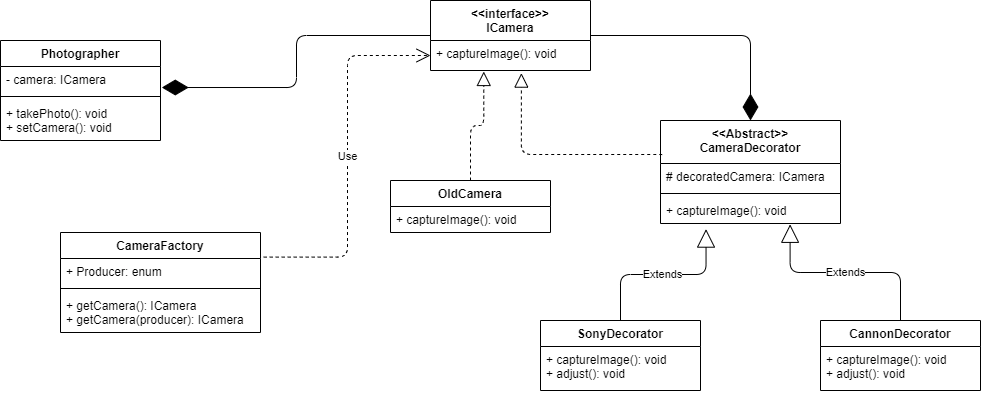

The diagram above was exported from draw.io. Its source (the exported page's mxGraphModel, read from the mxfile embedded in the PNG):
<mxGraphModel dx="-422" dy="517" grid="0" gridSize="10" guides="1" tooltips="1" connect="1" arrows="1" fold="1" page="1" pageScale="1" pageWidth="850" pageHeight="1100" math="0" shadow="0">
  <root>
    <mxCell id="0" />
    <mxCell id="1" parent="0" />
    <mxCell id="8wZESyxWubULvXlyLcC6-1" value="Photographer" style="swimlane;fontStyle=1;align=center;verticalAlign=top;childLayout=stackLayout;horizontal=1;startSize=26;horizontalStack=0;resizeParent=1;resizeParentMax=0;resizeLast=0;collapsible=1;marginBottom=0;" vertex="1" parent="1">
      <mxGeometry x="1724" y="435" width="160" height="100" as="geometry" />
    </mxCell>
    <mxCell id="8wZESyxWubULvXlyLcC6-2" value="- camera: ICamera" style="text;strokeColor=none;fillColor=none;align=left;verticalAlign=top;spacingLeft=4;spacingRight=4;overflow=hidden;rotatable=0;points=[[0,0.5],[1,0.5]];portConstraint=eastwest;" vertex="1" parent="8wZESyxWubULvXlyLcC6-1">
      <mxGeometry y="26" width="160" height="26" as="geometry" />
    </mxCell>
    <mxCell id="8wZESyxWubULvXlyLcC6-3" value="" style="line;strokeWidth=1;fillColor=none;align=left;verticalAlign=middle;spacingTop=-1;spacingLeft=3;spacingRight=3;rotatable=0;labelPosition=right;points=[];portConstraint=eastwest;" vertex="1" parent="8wZESyxWubULvXlyLcC6-1">
      <mxGeometry y="52" width="160" height="8" as="geometry" />
    </mxCell>
    <mxCell id="8wZESyxWubULvXlyLcC6-4" value="+ takePhoto(): void&#10;+ setCamera(): void" style="text;strokeColor=none;fillColor=none;align=left;verticalAlign=top;spacingLeft=4;spacingRight=4;overflow=hidden;rotatable=0;points=[[0,0.5],[1,0.5]];portConstraint=eastwest;" vertex="1" parent="8wZESyxWubULvXlyLcC6-1">
      <mxGeometry y="60" width="160" height="40" as="geometry" />
    </mxCell>
    <mxCell id="8wZESyxWubULvXlyLcC6-5" value="&lt;&lt;Abstract&gt;&gt;&#10;CameraDecorator" style="swimlane;fontStyle=1;align=center;verticalAlign=top;childLayout=stackLayout;horizontal=1;startSize=43;horizontalStack=0;resizeParent=1;resizeParentMax=0;resizeLast=0;collapsible=1;marginBottom=0;" vertex="1" parent="1">
      <mxGeometry x="2384" y="515" width="180" height="103" as="geometry" />
    </mxCell>
    <mxCell id="8wZESyxWubULvXlyLcC6-6" value="# decoratedCamera: ICamera" style="text;strokeColor=none;fillColor=none;align=left;verticalAlign=top;spacingLeft=4;spacingRight=4;overflow=hidden;rotatable=0;points=[[0,0.5],[1,0.5]];portConstraint=eastwest;" vertex="1" parent="8wZESyxWubULvXlyLcC6-5">
      <mxGeometry y="43" width="180" height="26" as="geometry" />
    </mxCell>
    <mxCell id="8wZESyxWubULvXlyLcC6-7" value="" style="line;strokeWidth=1;fillColor=none;align=left;verticalAlign=middle;spacingTop=-1;spacingLeft=3;spacingRight=3;rotatable=0;labelPosition=right;points=[];portConstraint=eastwest;" vertex="1" parent="8wZESyxWubULvXlyLcC6-5">
      <mxGeometry y="69" width="180" height="8" as="geometry" />
    </mxCell>
    <mxCell id="8wZESyxWubULvXlyLcC6-8" value="+ captureImage(): void" style="text;strokeColor=none;fillColor=none;align=left;verticalAlign=top;spacingLeft=4;spacingRight=4;overflow=hidden;rotatable=0;points=[[0,0.5],[1,0.5]];portConstraint=eastwest;" vertex="1" parent="8wZESyxWubULvXlyLcC6-5">
      <mxGeometry y="77" width="180" height="26" as="geometry" />
    </mxCell>
    <mxCell id="8wZESyxWubULvXlyLcC6-9" value="OldCamera" style="swimlane;fontStyle=1;align=center;verticalAlign=top;childLayout=stackLayout;horizontal=1;startSize=26;horizontalStack=0;resizeParent=1;resizeParentMax=0;resizeLast=0;collapsible=1;marginBottom=0;" vertex="1" parent="1">
      <mxGeometry x="2114" y="575" width="160" height="52" as="geometry" />
    </mxCell>
    <mxCell id="8wZESyxWubULvXlyLcC6-10" value="+ captureImage(): void" style="text;strokeColor=none;fillColor=none;align=left;verticalAlign=top;spacingLeft=4;spacingRight=4;overflow=hidden;rotatable=0;points=[[0,0.5],[1,0.5]];portConstraint=eastwest;" vertex="1" parent="8wZESyxWubULvXlyLcC6-9">
      <mxGeometry y="26" width="160" height="26" as="geometry" />
    </mxCell>
    <mxCell id="8wZESyxWubULvXlyLcC6-11" value="CameraFactory" style="swimlane;fontStyle=1;align=center;verticalAlign=top;childLayout=stackLayout;horizontal=1;startSize=26;horizontalStack=0;resizeParent=1;resizeParentMax=0;resizeLast=0;collapsible=1;marginBottom=0;" vertex="1" parent="1">
      <mxGeometry x="1784" y="627" width="200" height="100" as="geometry" />
    </mxCell>
    <mxCell id="8wZESyxWubULvXlyLcC6-12" value="+ Producer: enum" style="text;strokeColor=none;fillColor=none;align=left;verticalAlign=top;spacingLeft=4;spacingRight=4;overflow=hidden;rotatable=0;points=[[0,0.5],[1,0.5]];portConstraint=eastwest;" vertex="1" parent="8wZESyxWubULvXlyLcC6-11">
      <mxGeometry y="26" width="200" height="26" as="geometry" />
    </mxCell>
    <mxCell id="8wZESyxWubULvXlyLcC6-13" value="" style="line;strokeWidth=1;fillColor=none;align=left;verticalAlign=middle;spacingTop=-1;spacingLeft=3;spacingRight=3;rotatable=0;labelPosition=right;points=[];portConstraint=eastwest;" vertex="1" parent="8wZESyxWubULvXlyLcC6-11">
      <mxGeometry y="52" width="200" height="8" as="geometry" />
    </mxCell>
    <mxCell id="8wZESyxWubULvXlyLcC6-14" value="+ getCamera(): ICamera&#10;+ getCamera(producer): ICamera" style="text;strokeColor=none;fillColor=none;align=left;verticalAlign=top;spacingLeft=4;spacingRight=4;overflow=hidden;rotatable=0;points=[[0,0.5],[1,0.5]];portConstraint=eastwest;" vertex="1" parent="8wZESyxWubULvXlyLcC6-11">
      <mxGeometry y="60" width="200" height="40" as="geometry" />
    </mxCell>
    <mxCell id="8wZESyxWubULvXlyLcC6-15" value="&lt;&lt;interface&gt;&gt;&#10;ICamera" style="swimlane;fontStyle=1;align=center;verticalAlign=top;childLayout=stackLayout;horizontal=1;startSize=40;horizontalStack=0;resizeParent=1;resizeParentMax=0;resizeLast=0;collapsible=1;marginBottom=0;" vertex="1" parent="1">
      <mxGeometry x="2154" y="395" width="160" height="70" as="geometry" />
    </mxCell>
    <mxCell id="8wZESyxWubULvXlyLcC6-16" value="+ captureImage(): void" style="text;strokeColor=none;fillColor=none;align=left;verticalAlign=top;spacingLeft=4;spacingRight=4;overflow=hidden;rotatable=0;points=[[0,0.5],[1,0.5]];portConstraint=eastwest;" vertex="1" parent="8wZESyxWubULvXlyLcC6-15">
      <mxGeometry y="40" width="160" height="30" as="geometry" />
    </mxCell>
    <mxCell id="8wZESyxWubULvXlyLcC6-17" value="CannonDecorator" style="swimlane;fontStyle=1;align=center;verticalAlign=top;childLayout=stackLayout;horizontal=1;startSize=26;horizontalStack=0;resizeParent=1;resizeParentMax=0;resizeLast=0;collapsible=1;marginBottom=0;" vertex="1" parent="1">
      <mxGeometry x="2544" y="715" width="160" height="70" as="geometry" />
    </mxCell>
    <mxCell id="8wZESyxWubULvXlyLcC6-18" value="+ captureImage(): void&#10;+ adjust(): void" style="text;strokeColor=none;fillColor=none;align=left;verticalAlign=top;spacingLeft=4;spacingRight=4;overflow=hidden;rotatable=0;points=[[0,0.5],[1,0.5]];portConstraint=eastwest;" vertex="1" parent="8wZESyxWubULvXlyLcC6-17">
      <mxGeometry y="26" width="160" height="44" as="geometry" />
    </mxCell>
    <mxCell id="8wZESyxWubULvXlyLcC6-19" value="SonyDecorator" style="swimlane;fontStyle=1;align=center;verticalAlign=top;childLayout=stackLayout;horizontal=1;startSize=26;horizontalStack=0;resizeParent=1;resizeParentMax=0;resizeLast=0;collapsible=1;marginBottom=0;" vertex="1" parent="1">
      <mxGeometry x="2264" y="715" width="160" height="70" as="geometry" />
    </mxCell>
    <mxCell id="8wZESyxWubULvXlyLcC6-20" value="+ captureImage(): void&#10;+ adjust(): void" style="text;strokeColor=none;fillColor=none;align=left;verticalAlign=top;spacingLeft=4;spacingRight=4;overflow=hidden;rotatable=0;points=[[0,0.5],[1,0.5]];portConstraint=eastwest;" vertex="1" parent="8wZESyxWubULvXlyLcC6-19">
      <mxGeometry y="26" width="160" height="44" as="geometry" />
    </mxCell>
    <mxCell id="8wZESyxWubULvXlyLcC6-21" value="" style="endArrow=diamondThin;endFill=1;endSize=24;html=1;entryX=1.008;entryY=0.808;entryDx=0;entryDy=0;entryPerimeter=0;exitX=0;exitY=0.5;exitDx=0;exitDy=0;edgeStyle=elbowEdgeStyle;" edge="1" parent="1" source="8wZESyxWubULvXlyLcC6-15" target="8wZESyxWubULvXlyLcC6-2">
      <mxGeometry width="160" relative="1" as="geometry">
        <mxPoint x="2124" y="430" as="sourcePoint" />
        <mxPoint x="1994" y="585" as="targetPoint" />
      </mxGeometry>
    </mxCell>
    <mxCell id="8wZESyxWubULvXlyLcC6-22" value="" style="endArrow=diamondThin;endFill=1;endSize=24;html=1;entryX=0.5;entryY=0;entryDx=0;entryDy=0;exitX=1;exitY=0.5;exitDx=0;exitDy=0;edgeStyle=elbowEdgeStyle;elbow=vertical;" edge="1" parent="1" source="8wZESyxWubULvXlyLcC6-15" target="8wZESyxWubULvXlyLcC6-5">
      <mxGeometry width="160" relative="1" as="geometry">
        <mxPoint x="2504" y="365" as="sourcePoint" />
        <mxPoint x="2664" y="365" as="targetPoint" />
        <Array as="points">
          <mxPoint x="2394" y="430" />
        </Array>
      </mxGeometry>
    </mxCell>
    <mxCell id="8wZESyxWubULvXlyLcC6-23" value="Extends" style="endArrow=block;endSize=16;endFill=0;html=1;entryX=0.253;entryY=1.215;entryDx=0;entryDy=0;entryPerimeter=0;exitX=0.5;exitY=0;exitDx=0;exitDy=0;edgeStyle=elbowEdgeStyle;elbow=vertical;" edge="1" parent="1" source="8wZESyxWubULvXlyLcC6-19" target="8wZESyxWubULvXlyLcC6-8">
      <mxGeometry width="160" relative="1" as="geometry">
        <mxPoint x="2374" y="835" as="sourcePoint" />
        <mxPoint x="2534" y="835" as="targetPoint" />
      </mxGeometry>
    </mxCell>
    <mxCell id="8wZESyxWubULvXlyLcC6-24" value="Extends" style="endArrow=block;endSize=16;endFill=0;html=1;entryX=0.72;entryY=1.031;entryDx=0;entryDy=0;entryPerimeter=0;exitX=0.5;exitY=0;exitDx=0;exitDy=0;edgeStyle=elbowEdgeStyle;elbow=vertical;" edge="1" parent="1" source="8wZESyxWubULvXlyLcC6-17" target="8wZESyxWubULvXlyLcC6-8">
      <mxGeometry width="160" relative="1" as="geometry">
        <mxPoint x="2354" y="725" as="sourcePoint" />
        <mxPoint x="2439.54" y="633.5899999999999" as="targetPoint" />
      </mxGeometry>
    </mxCell>
    <mxCell id="8wZESyxWubULvXlyLcC6-25" value="" style="endArrow=block;dashed=1;endFill=0;endSize=12;html=1;entryX=0.333;entryY=1.033;entryDx=0;entryDy=0;entryPerimeter=0;exitX=0.5;exitY=0;exitDx=0;exitDy=0;edgeStyle=elbowEdgeStyle;elbow=vertical;" edge="1" parent="1" source="8wZESyxWubULvXlyLcC6-9" target="8wZESyxWubULvXlyLcC6-16">
      <mxGeometry width="160" relative="1" as="geometry">
        <mxPoint x="2024" y="845" as="sourcePoint" />
        <mxPoint x="2184" y="845" as="targetPoint" />
      </mxGeometry>
    </mxCell>
    <mxCell id="8wZESyxWubULvXlyLcC6-26" value="" style="endArrow=block;dashed=1;endFill=0;endSize=12;html=1;entryX=0.568;entryY=1.087;entryDx=0;entryDy=0;entryPerimeter=0;exitX=0.009;exitY=0.332;exitDx=0;exitDy=0;exitPerimeter=0;edgeStyle=elbowEdgeStyle;elbow=vertical;" edge="1" parent="1" source="8wZESyxWubULvXlyLcC6-5" target="8wZESyxWubULvXlyLcC6-16">
      <mxGeometry width="160" relative="1" as="geometry">
        <mxPoint x="2144" y="550.5" as="sourcePoint" />
        <mxPoint x="2217.28" y="475.99" as="targetPoint" />
        <Array as="points">
          <mxPoint x="2314" y="549" />
        </Array>
      </mxGeometry>
    </mxCell>
    <mxCell id="8wZESyxWubULvXlyLcC6-27" value="Use" style="endArrow=open;endSize=12;dashed=1;html=1;entryX=0;entryY=0.5;entryDx=0;entryDy=0;exitX=1.016;exitY=-0.054;exitDx=0;exitDy=0;edgeStyle=elbowEdgeStyle;exitPerimeter=0;" edge="1" parent="1" source="8wZESyxWubULvXlyLcC6-12" target="8wZESyxWubULvXlyLcC6-16">
      <mxGeometry width="160" relative="1" as="geometry">
        <mxPoint x="1864" y="795" as="sourcePoint" />
        <mxPoint x="2024" y="795" as="targetPoint" />
      </mxGeometry>
    </mxCell>
  </root>
</mxGraphModel>